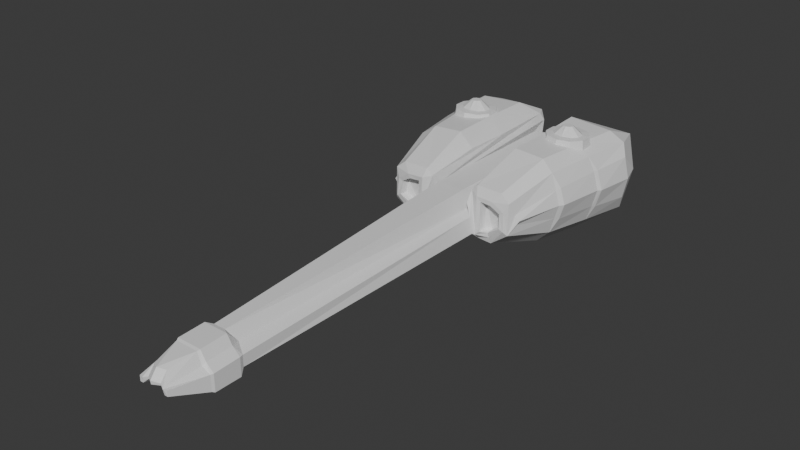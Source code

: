 # Source: WW_Imperial_Frigate_Gonchaya_before_gonchaya_point_tweaks_20260705_145209.blend  (saved by Blender 5.1.30; exported with 4.5.12 LTS)
import bpy
from mathutils import Matrix  # noqa: F401  (used for matrix-valued properties, if any)

bpy.ops.wm.read_factory_settings(use_empty=True)
scene = bpy.context.scene
scene.name = 'Scene'

# ---- collections
col_collection = bpy.data.collections.new('Collection'); scene.collection.children.link(col_collection)

# ---- materials (node trees are filled in below, after node groups)
mat_blockout_hull_green = bpy.data.materials.new('Blockout_Hull_Green')
mat_blockout_hull_green.diffuse_color = (0.37, 0.48, 0.24, 1.0)
mat_mat_static_base_warm_grey_002 = bpy.data.materials.new('mat_static_base_warm_grey.002')
mat_mat_static_base_warm_grey_002.use_backface_culling = True
mat_mat_static_base_warm_grey_002.diffuse_color = (0.47, 0.45, 0.41, 1.0)
mat_mat_static_base_warm_grey_005 = bpy.data.materials.new('mat_static_base_warm_grey.005')
mat_mat_static_base_warm_grey_005.use_backface_culling = True
mat_mat_static_base_warm_grey_005.diffuse_color = (0.47, 0.45, 0.41, 1.0)

# ---- material node trees
mat_blockout_hull_green.use_nodes = True; mat_blockout_hull_green.node_tree.nodes.clear()
_N = mat_blockout_hull_green.node_tree.nodes; _L = mat_blockout_hull_green.node_tree.links
n0 = _N.new('ShaderNodeBsdfPrincipled'); n0.name = 'Принципиальный BSDF'; n0.location = (-200, 100)
n1 = _N.new('ShaderNodeOutputMaterial'); n1.name = 'Вывод материала'; n1.location = (200, 100)
_L.new(n0.outputs[0], n1.inputs[0])
n1.is_active_output = True
mat_mat_static_base_warm_grey_002.use_nodes = True; mat_mat_static_base_warm_grey_002.node_tree.nodes.clear()
_N = mat_mat_static_base_warm_grey_002.node_tree.nodes; _L = mat_mat_static_base_warm_grey_002.node_tree.links
n0 = _N.new('ShaderNodeBsdfPrincipled'); n0.name = 'Принципиальный BSDF'; n0.location = (-200, 100)
n1 = _N.new('ShaderNodeOutputMaterial'); n1.name = 'Вывод материала'; n1.location = (200, 100)
_L.new(n0.outputs[0], n1.inputs[0])
n1.is_active_output = True
mat_mat_static_base_warm_grey_005.use_nodes = True; mat_mat_static_base_warm_grey_005.node_tree.nodes.clear()
_N = mat_mat_static_base_warm_grey_005.node_tree.nodes; _L = mat_mat_static_base_warm_grey_005.node_tree.links
n0 = _N.new('ShaderNodeBsdfPrincipled'); n0.name = 'Принципиальный BSDF'; n0.location = (-200, 100)
n1 = _N.new('ShaderNodeOutputMaterial'); n1.name = 'Вывод материала'; n1.location = (200, 100)
_L.new(n0.outputs[0], n1.inputs[0])
n1.is_active_output = True

# ---- world
world_world = bpy.data.worlds.new('World'); scene.world = world_world
world_world.use_nodes = True; world_world.node_tree.nodes.clear()
_N = world_world.node_tree.nodes; _L = world_world.node_tree.links
n0 = _N.new('ShaderNodeOutputWorld'); n0.name = 'World Output'; n0.location = (200, 100)
n1 = _N.new('ShaderNodeBackground'); n1.name = 'Background'; n1.location = (-200, 100)
n1.inputs[0].default_value = (0.05088, 0.05088, 0.05088, 1.0)
_L.new(n1.outputs[0], n0.inputs[0])
n0.is_active_output = True
world_world.color = (0.05088, 0.05088, 0.05088)
world_world.sun_shadow_jitter_overblur = 0.0

# ---- meshes
me_gonchaya_hull_halfmesh = bpy.data.meshes.new('Gonchaya_Hull_HalfMesh')
me_gonchaya_hull_halfmesh.from_pydata([(2.11, -78.14, 0.181), (0.0, -77.18, 2.51), (1.602, -78.34, 0.9321), (0.0, 40.88, 5.078), (5.106, 3.579, 0.4402), (0.0, 2.484, 5.158), (2.621, 2.484, 2.723), (1.674, -78.14, 0.181), (0.9481, -76.33, 2.316), (1.956, 2.484, 5.158), (1.551, 5.736, 0.332), (2.332, 6.413, -0.6434), (5.329, 35.4, -2.529), (0.7327, -73.34, 0.1274), (2.11, -78.14, 0.9156), (2.971, 1.682, 3.826), (3.331, -70.55, -1.181), (0.0, -70.55, 3.009), (1.551, -70.55, -1.181), (1.551, -70.55, 3.009), (3.331, -70.55, 0.9195), (3.331, -63.17, -0.4384), (0.0, -63.17, 3.147), (1.818, -61.71, 1.678), (0.8185, -63.17, 3.147), (1.551, -63.17, -0.6696), (3.331, -63.17, 1.057), (2.581, -64.03, -1.344), (2.581, -70.01, -1.344), (3.476, -64.03, 1.098), (3.476, -70.01, 0.9603), (3.476, -70.01, -1.344), (1.687, -70.01, 3.133), (0.0, -70.01, 3.133), (2.445, -70.01, 1.91), (3.476, -64.03, -1.344), (0.0, -64.03, 3.271), (2.445, -64.03, 2.048), (1.687, -64.03, 3.271), (5.904, 4.413, 0.4295), (7.768, 3.56, 1.761), (2.78, 45.54, 5.557), (10.59, 40.66, -3.621), (10.18, 46.84, 0.76), (7.657, 3.949, 3.49), (11.76, 14.62, 3.212), (0.5868, 40.44, 5.078), (7.69, 2.931, 6.263), (9.548, 28.08, -3.636), (10.12, 46.84, 6.129), (0.0, 44.45, 3.235), (8.509, 15.51, -3.022), (10.02, 4.156, 2.884), (13.04, 26.71, 3.108), (8.635, 15.51, 8.664), (2.434, 20.91, -1.586), (3.072, 45.66, 2.661), (0.5954, 44.39, 0.7729), (0.0, 41.45, 1.66), (1.465, 44.0, 3.125), (1.551, 44.39, -0.1798), (3.031, 44.01, -2.077), (2.702, 39.5, 3.344), (1.981, 39.5, 5.078), (3.498, 42.03, 3.57), (5.377, 46.84, 0.76), (4.428, 46.84, 6.129), (3.084, 44.47, 6.629), (4.282, 38.28, 9.106), (4.037, 2.931, 6.346), (5.077, 3.825, 4.347), (10.34, 38.28, 8.665), (2.776, 16.33, 6.797), (4.419, 15.51, 8.961), (4.245, 0.9637, 0.0188), (3.755, 1.121, 2.157), (6.369, 2.931, -1.121), (12.21, 15.59, 3.243), (13.39, 27.58, 3.073), (6.45, 3.726, 4.276), (4.258, 2.931, -0.9716), (3.18, 2.931, 5.489), (14.05, 37.08, 2.939), (4.536, 26.9, 9.033), (9.488, 26.9, 8.664), (2.687, 27.88, 6.713), (0.0, -78.6, 0.8747), (0.0, -78.68, 1.35), (0.0, -77.75, 0.9167), (0.9481, -77.83, 1.156), (0.9457, -77.75, 0.8747), (1.467, -78.14, 0.5687), (6.128, 2.681, -0.3186), (8.516, 1.839, 1.414), (8.37, 2.18, 3.899), (6.684, 1.907, 4.998), (4.374, 1.779, -0.2441), (4.346, 1.939, 5.112), (5.945, 2.632, 0.2914), (7.906, 1.782, 1.697), (7.789, 2.161, 3.565), (6.493, 1.929, 4.409), (4.97, 1.786, 0.3137), (4.942, 2.016, 4.489), (0.0, 47.58, 2.43), (0.0, 48.03, 3.274), (1.53, 47.48, 3.164), (2.315, 46.26, 2.7), (1.203, 46.61, 1.569), (1.465, 49.84, 0.03928), (2.859, 50.11, -1.068), (12.57, 27.46, 5.7), (11.4, 26.42, 7.543), (12.35, 26.59, 5.643), (13.39, 37.25, -0.03994), (12.51, 39.28, -2.224), (13.39, 36.92, 5.917), (12.38, 38.82, 7.382), (10.54, 14.78, -1.0), (11.53, 15.67, 1.059), (11.18, 14.69, 1.249), (11.18, 14.56, 5.176), (11.53, 15.51, 5.426), (10.43, 14.68, 7.362), (9.439, 4.156, 2.134), (8.951, 2.56, 0.8361), (9.445, 4.155, 3.634), (8.945, 2.613, 5.219), (11.59, 26.99, -1.611), (12.57, 27.7, 0.4459), (12.35, 26.83, 0.5729), (2.268, 43.87, 3.151), (10.67, 44.12, -2.493), (10.75, 46.84, 0.2039), (10.67, 46.85, 6.685), (4.911, 46.84, 0.2039), (3.766, 46.85, 6.685), (9.78, 46.04, 1.168), (9.723, 46.04, 5.721), (5.704, 46.04, 1.168), (4.899, 46.04, 5.721), (3.971, 44.33, -0.9366), (13.18, 41.98, 3.117), (11.36, 46.59, 3.157), (2.277, -70.75, 1.589), (1.551, -28.72, 0.4264), (0.9236, -14.48, 1.547), (0.0, -21.18, 2.251)], [], [(74, 96, 97, 81, 15, 75), (22, 24, 9, 5), (23, 26, 75, 6), (2, 144, 19, 8), (25, 145, 10, 74, 21), (0, 16, 20, 14), (1, 8, 19, 17), (7, 18, 16, 0), (21, 26, 29, 35), (23, 24, 38, 37), (16, 18, 28, 31), (25, 21, 35, 27), (17, 19, 32, 33), (31, 35, 29, 30), (33, 32, 38, 36), (28, 27, 35, 31), (32, 34, 37, 38), (30, 29, 37, 34), (26, 23, 37, 29), (20, 16, 31, 30), (24, 22, 36, 38), (18, 25, 27, 28), (11, 55, 51, 76, 80), (10, 11, 80, 74), (65, 66, 140, 139), (124, 120, 45, 52), (50, 59, 106, 105), (60, 57, 108, 109), (59, 131, 107, 106), (146, 145, 25, 18, 7, 13), (10, 60, 61, 12, 55, 11), (62, 63, 9, 6), (97, 95, 47, 69), (5, 9, 63, 46, 3), (46, 59, 50, 3), (72, 73, 83, 85), (134, 136, 68, 71), (69, 73, 72, 81), (75, 64, 62, 6), (84, 83, 73, 54), (54, 73, 69, 47), (71, 68, 83, 84), (64, 75, 15, 41), (129, 114, 82, 78), (92, 96, 80, 76), (74, 80, 96), (69, 81, 97), (4, 39, 40, 44, 79, 70), (119, 130, 53, 77), (67, 68, 136), (83, 68, 67, 85), (41, 15, 81, 72, 85, 67), (86, 87, 88), (89, 90, 91, 2), (89, 87, 86, 90), (147, 146, 13, 86, 88), (86, 13, 90), (87, 89, 8, 1), (8, 89, 2), (7, 91, 90, 13), (7, 0, 14, 2, 91), (99, 98, 92, 93), (101, 100, 94, 95), (100, 99, 93, 94), (102, 103, 97, 96), (103, 101, 95, 97), (98, 102, 96, 92), (40, 39, 98, 99), (79, 44, 100, 101), (44, 40, 99, 100), (4, 70, 103, 102), (70, 79, 101, 103), (39, 4, 102, 98), (107, 108, 104, 105, 106), (109, 108, 107, 110), (57, 58, 104, 108), (111, 112, 113), (118, 119, 120), (121, 122, 123), (128, 129, 130), (120, 124, 125, 118), (111, 116, 117, 112), (127, 125, 124, 52, 126), (130, 119, 118, 128), (126, 121, 123, 127), (119, 77, 122, 121, 45, 120), (114, 129, 128, 115), (122, 113, 112, 123), (129, 78, 111, 113, 53, 130), (117, 71, 84, 112), (77, 53, 113, 122), (123, 112, 84, 54), (78, 82, 116, 111), (115, 42, 132, 133), (48, 42, 115, 128), (71, 117, 134), (76, 51, 118, 125), (52, 45, 121, 126), (51, 48, 128, 118), (127, 123, 54, 47), (93, 92, 76, 125), (94, 93, 125, 127), (95, 94, 127, 47), (59, 46, 63, 131), (56, 131, 63, 62), (131, 56, 107), (42, 12, 61, 132), (48, 51, 55, 12, 42), (133, 132, 61, 141, 135), (65, 43, 133, 135), (66, 65, 135, 136), (49, 66, 136, 134), (137, 139, 140, 138), (49, 43, 137, 138), (66, 49, 138, 140), (43, 65, 139, 137), (141, 56, 41, 67, 136, 135), (64, 41, 56, 62), (61, 60, 109, 110), (107, 56, 141, 61, 110), (134, 117, 142, 143), (116, 82, 142, 117), (133, 143, 142, 115), (115, 142, 82, 114), (43, 49, 134, 143, 133), (34, 144, 20, 30), (32, 19, 144, 34), (20, 144, 2, 14), (58, 57, 146, 147), (57, 60, 10, 145, 146), (21, 74, 75, 26), (24, 23, 6, 9)])
me_gonchaya_hull_halfmesh.materials.append(mat_blockout_hull_green)
me_gonchaya_hull_halfmesh.update()
me_starter_base_cone_s_mesh = bpy.data.meshes.new('Starter_Base_Cone_S_Mesh')
me_starter_base_cone_s_mesh.from_pydata([(0.0, -2.0, -0.4), (1.176, -1.618, -0.4), (1.902, -0.618, -0.4), (1.902, 0.618, -0.4), (1.176, 1.618, -0.4), (0.0, 2.0, -0.4), (0.0, -1.705, 0.417), (0.7843, -0.8227, 0.4657), (1.232, -0.3155, 0.4657), (1.232, 0.3155, 0.4657), (0.7843, 0.8227, 0.4657), (0.0, 1.705, 0.417), (0.0, -0.9702, 0.4657), (0.0, 0.9702, 0.4657), (1.153, -1.379, 0.417), (1.773, -0.5267, 0.417), (1.773, 0.5267, 0.417), (1.153, 1.379, 0.417), (0.0, -0.3871, 1.159), (0.0, 0.3871, 1.159), (0.2544, -0.2956, 1.159), (0.4288, -0.09972, 1.159), (0.4288, 0.09972, 1.159), (0.2741, 0.2924, 1.159)], [], [(5, 4, 3, 2, 1, 0), (10, 13, 19, 23), (0, 1, 14, 6), (1, 2, 15, 14), (2, 3, 16, 15), (3, 4, 17, 16), (4, 5, 11, 17), (12, 13, 11, 6), (7, 12, 6, 14), (8, 7, 14, 15), (9, 8, 15, 16), (10, 9, 16, 17), (13, 10, 17, 11), (18, 20, 21, 22, 23, 19), (8, 9, 22, 21), (12, 7, 20, 18), (13, 12, 18, 19), (9, 10, 23, 22), (7, 8, 21, 20)])
me_starter_base_cone_s_mesh.materials.append(mat_mat_static_base_warm_grey_002)
me_starter_base_cone_s_mesh.update()
me_starter_base_cone_s_mesh_002 = bpy.data.meshes.new('Starter_Base_Cone_S_Mesh.002')
me_starter_base_cone_s_mesh_002.from_pydata([(0.0, -2.0, -0.4), (1.176, -1.618, -0.4), (1.902, -0.618, -0.4), (1.902, 0.618, -0.4), (1.176, 1.618, -0.4), (0.0, 2.0, -0.4), (0.0, -1.705, 0.417), (0.7843, -0.8227, 0.4657), (1.232, -0.3155, 0.4657), (1.232, 0.3155, 0.4657), (0.7843, 0.8227, 0.4657), (0.0, 1.705, 0.417), (0.0, -0.9702, 0.4657), (0.0, 0.9702, 0.4657), (1.153, -1.379, 0.417), (1.773, -0.5267, 0.417), (1.773, 0.5267, 0.417), (1.153, 1.379, 0.417), (0.0, -0.3871, 1.159), (0.0, 0.3871, 1.159), (0.2544, -0.2956, 1.159), (0.4288, -0.09972, 1.159), (0.4288, 0.09972, 1.159), (0.2741, 0.2924, 1.159)], [], [(5, 4, 3, 2, 1, 0), (10, 13, 19, 23), (0, 1, 14, 6), (1, 2, 15, 14), (2, 3, 16, 15), (3, 4, 17, 16), (4, 5, 11, 17), (12, 13, 11, 6), (7, 12, 6, 14), (8, 7, 14, 15), (9, 8, 15, 16), (10, 9, 16, 17), (13, 10, 17, 11), (18, 20, 21, 22, 23, 19), (8, 9, 22, 21), (12, 7, 20, 18), (13, 12, 18, 19), (9, 10, 23, 22), (7, 8, 21, 20)])
me_starter_base_cone_s_mesh_002.materials.append(mat_mat_static_base_warm_grey_005)
me_starter_base_cone_s_mesh_002.update()

# ---- objects
ob_gonchaya_hull_halfmirror = bpy.data.objects.new('Gonchaya_Hull_HalfMirror', me_gonchaya_hull_halfmesh)
ob_starter_base_cone_s = bpy.data.objects.new('Starter_Base_Cone_S', me_starter_base_cone_s_mesh)
ob_starter_base_cone_s_001 = bpy.data.objects.new('Starter_Base_Cone_S.001', me_starter_base_cone_s_mesh_002)

# ---- transforms, parenting, visibility, modifiers, constraints
ob_gonchaya_hull_halfmirror.location = (0.0, 0.0, 0.0)
ob_gonchaya_hull_halfmirror.scale = (0.6313, 0.3788, 0.6313)
_m = ob_gonchaya_hull_halfmirror.modifiers.new('Mirror_X_Centerline', 'MIRROR')
_m.use_clip = True
ob_starter_base_cone_s.location = (4.69, 10.68, 5.507)
_m = ob_starter_base_cone_s.modifiers.new('Mirror_X_from_MountPoint', 'MIRROR')
_m.use_clip = True
ob_starter_base_cone_s_001.location = (-4.69, 10.68, 5.507)
_m = ob_starter_base_cone_s_001.modifiers.new('Mirror_X_from_MountPoint', 'MIRROR')
_m.use_clip = True

# ---- collection membership
scene.collection.objects.link(ob_gonchaya_hull_halfmirror)
scene.collection.objects.link(ob_starter_base_cone_s)
col_collection.objects.link(ob_starter_base_cone_s_001)

# ---- scene / render settings (as saved in the file)
scene.frame_start = 1; scene.frame_end = 250; scene.frame_set(41)
scene.render.engine = 'BLENDER_EEVEE_NEXT'
scene.render.bake_bias = 0.0
scene.render.bake_samples = 0
scene.cycles.sampling_pattern = 'TABULATED_SOBOL'
scene.eevee.use_volume_custom_range = False
bpy.context.view_layer.update()

# ---- added for rendering (the .blend has no active camera and no usable light): camera, sun
cam_auto = bpy.data.cameras.new('AutoCamera')
cam_auto.lens = 50.0
cam_auto.sensor_width = 36.0
cam_auto.clip_end = 1000.0
ob_auto_camera = bpy.data.objects.new('AutoCamera', cam_auto)
scene.collection.objects.link(ob_auto_camera)
ob_auto_camera.location = (48.7349, -63.8929, 41.1732)
ob_auto_camera.rotation_euler = (1.09748, -7.21219e-08, 0.694738)
scene.camera = ob_auto_camera
light_auto_sun = bpy.data.lights.new('AutoSun', 'SUN')
light_auto_sun.energy = 3.0
light_auto_sun.angle = 0.0523599
ob_auto_sun = bpy.data.objects.new('AutoSun', light_auto_sun)
scene.collection.objects.link(ob_auto_sun)
ob_auto_sun.rotation_euler = (0.872665, 0.174533, 0.523599)
bpy.context.view_layer.update()
